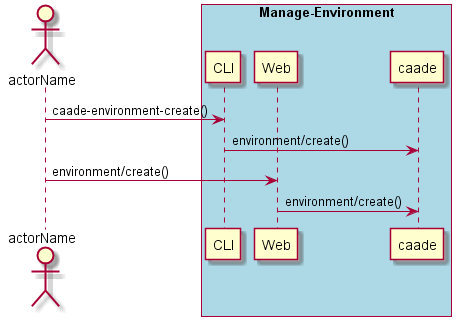

The diagram above was rendered by PlantUML. Its source (embedded in the PNG):
@startuml
Actor "actorName" as A

box "Manage-Environment" #lightblue
participant CLI as CLI
participant Web as Web
participant "caade" as S
A -> CLI : caade-environment-create()
CLI -> S : environment/create()
A -> Web : environment/create()
Web -> S : environment/create()
end box

@enduml